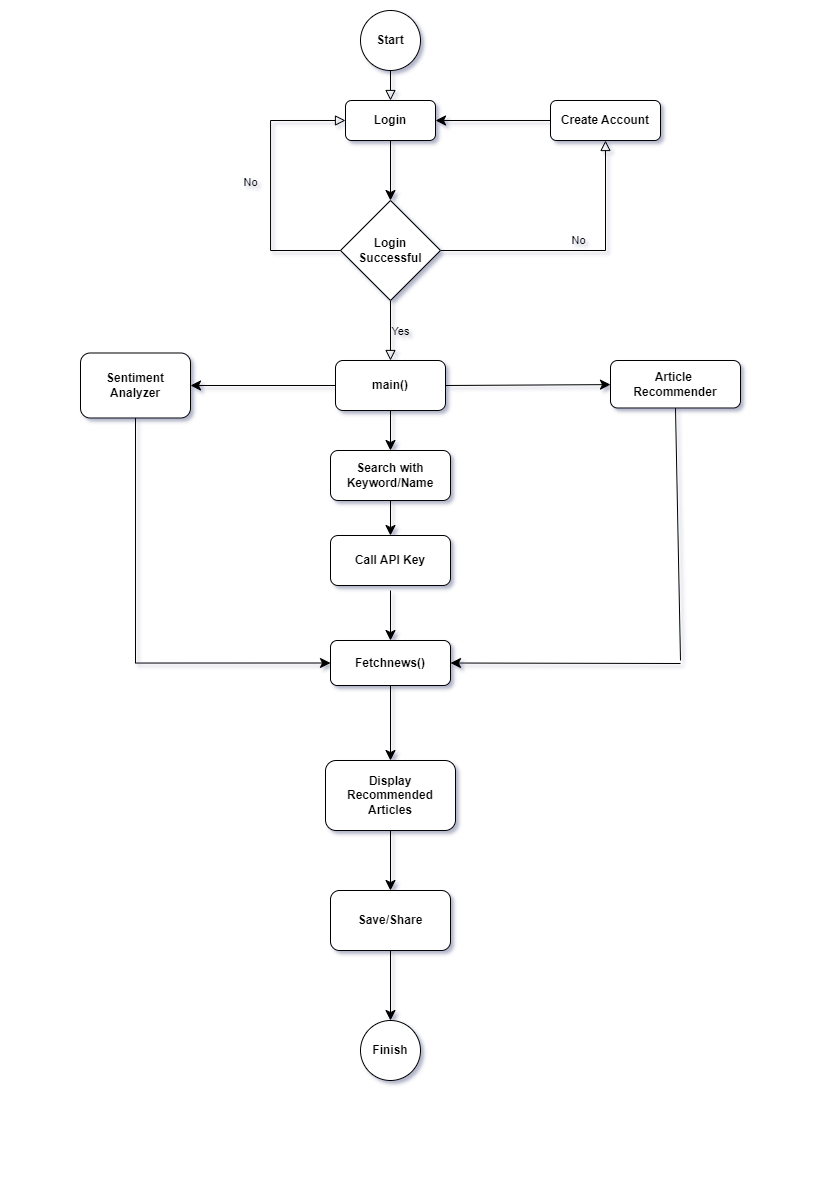

The diagram above was exported from draw.io. Its source (the exported page's mxGraphModel, read from the mxfile embedded in the PNG):
<mxGraphModel dx="1105" dy="652" grid="1" gridSize="10" guides="1" tooltips="1" connect="1" arrows="1" fold="1" page="1" pageScale="1" pageWidth="827" pageHeight="1169" math="0" shadow="1">
  <root>
    <mxCell id="WIyWlLk6GJQsqaUBKTNV-0" />
    <mxCell id="WIyWlLk6GJQsqaUBKTNV-1" parent="WIyWlLk6GJQsqaUBKTNV-0" />
    <mxCell id="WIyWlLk6GJQsqaUBKTNV-2" value="" style="rounded=0;html=1;jettySize=auto;orthogonalLoop=1;fontSize=11;endArrow=block;endFill=0;endSize=8;strokeWidth=1;shadow=0;labelBackgroundColor=none;edgeStyle=orthogonalEdgeStyle;exitX=0.5;exitY=1;exitDx=0;exitDy=0;entryX=0.5;entryY=0;entryDx=0;entryDy=0;" parent="WIyWlLk6GJQsqaUBKTNV-1" source="Yd-NoVCegwXqJmefmgGR-0" target="Yd-NoVCegwXqJmefmgGR-1" edge="1">
      <mxGeometry relative="1" as="geometry">
        <mxPoint x="220" y="120" as="sourcePoint" />
        <mxPoint x="390" y="160" as="targetPoint" />
        <Array as="points" />
      </mxGeometry>
    </mxCell>
    <mxCell id="WIyWlLk6GJQsqaUBKTNV-4" value="No" style="rounded=0;html=1;jettySize=auto;orthogonalLoop=1;fontSize=11;endArrow=block;endFill=0;endSize=8;strokeWidth=1;shadow=0;labelBackgroundColor=none;edgeStyle=orthogonalEdgeStyle;entryX=0;entryY=0.5;entryDx=0;entryDy=0;" parent="WIyWlLk6GJQsqaUBKTNV-1" source="Yd-NoVCegwXqJmefmgGR-2" target="Yd-NoVCegwXqJmefmgGR-1" edge="1">
      <mxGeometry y="20" relative="1" as="geometry">
        <mxPoint as="offset" />
        <mxPoint x="340" y="200" as="sourcePoint" />
        <mxPoint x="200" y="20" as="targetPoint" />
        <Array as="points">
          <mxPoint x="270" y="250" />
          <mxPoint x="270" y="120" />
        </Array>
      </mxGeometry>
    </mxCell>
    <mxCell id="WIyWlLk6GJQsqaUBKTNV-5" value="No" style="edgeStyle=orthogonalEdgeStyle;rounded=0;html=1;jettySize=auto;orthogonalLoop=1;fontSize=11;endArrow=block;endFill=0;endSize=8;strokeWidth=1;shadow=0;labelBackgroundColor=none;exitX=1;exitY=0.5;exitDx=0;exitDy=0;" parent="WIyWlLk6GJQsqaUBKTNV-1" source="Yd-NoVCegwXqJmefmgGR-2" target="Yd-NoVCegwXqJmefmgGR-4" edge="1">
      <mxGeometry y="10" relative="1" as="geometry">
        <mxPoint as="offset" />
        <mxPoint x="440" y="200" as="sourcePoint" />
        <mxPoint x="600" y="160" as="targetPoint" />
      </mxGeometry>
    </mxCell>
    <mxCell id="WIyWlLk6GJQsqaUBKTNV-9" value="Yes" style="edgeStyle=orthogonalEdgeStyle;rounded=0;html=1;jettySize=auto;orthogonalLoop=1;fontSize=11;endArrow=block;endFill=0;endSize=8;strokeWidth=1;shadow=0;labelBackgroundColor=none;exitX=0.5;exitY=1;exitDx=0;exitDy=0;" parent="WIyWlLk6GJQsqaUBKTNV-1" source="Yd-NoVCegwXqJmefmgGR-2" target="WIyWlLk6GJQsqaUBKTNV-12" edge="1">
      <mxGeometry y="10" relative="1" as="geometry">
        <mxPoint as="offset" />
        <Array as="points" />
      </mxGeometry>
    </mxCell>
    <mxCell id="WIyWlLk6GJQsqaUBKTNV-12" value="&lt;b&gt;main()&lt;/b&gt;" style="rounded=1;whiteSpace=wrap;html=1;fontSize=12;glass=0;strokeWidth=1;shadow=0;" parent="WIyWlLk6GJQsqaUBKTNV-1" vertex="1">
      <mxGeometry x="335" y="360" width="110" height="50" as="geometry" />
    </mxCell>
    <mxCell id="Yd-NoVCegwXqJmefmgGR-0" value="&lt;b&gt;Start&lt;/b&gt;" style="ellipse;whiteSpace=wrap;html=1;aspect=fixed;" vertex="1" parent="WIyWlLk6GJQsqaUBKTNV-1">
      <mxGeometry x="360" y="10" width="60" height="60" as="geometry" />
    </mxCell>
    <mxCell id="Yd-NoVCegwXqJmefmgGR-1" value="&lt;b&gt;Login&lt;/b&gt;" style="rounded=1;whiteSpace=wrap;html=1;gradientColor=none;" vertex="1" parent="WIyWlLk6GJQsqaUBKTNV-1">
      <mxGeometry x="345" y="100" width="90" height="40" as="geometry" />
    </mxCell>
    <mxCell id="Yd-NoVCegwXqJmefmgGR-2" value="&lt;b&gt;Login Successful&lt;/b&gt;" style="rhombus;whiteSpace=wrap;html=1;" vertex="1" parent="WIyWlLk6GJQsqaUBKTNV-1">
      <mxGeometry x="340" y="200" width="100" height="100" as="geometry" />
    </mxCell>
    <mxCell id="Yd-NoVCegwXqJmefmgGR-3" value="" style="endArrow=classic;html=1;rounded=0;fontSize=12;startSize=8;endSize=8;curved=1;exitX=0.5;exitY=1;exitDx=0;exitDy=0;entryX=0.5;entryY=0;entryDx=0;entryDy=0;" edge="1" parent="WIyWlLk6GJQsqaUBKTNV-1" source="Yd-NoVCegwXqJmefmgGR-1" target="Yd-NoVCegwXqJmefmgGR-2">
      <mxGeometry width="50" height="50" relative="1" as="geometry">
        <mxPoint x="390" y="260" as="sourcePoint" />
        <mxPoint x="440" y="210" as="targetPoint" />
      </mxGeometry>
    </mxCell>
    <mxCell id="Yd-NoVCegwXqJmefmgGR-4" value="&lt;b&gt;Create Account&lt;/b&gt;" style="rounded=1;whiteSpace=wrap;html=1;" vertex="1" parent="WIyWlLk6GJQsqaUBKTNV-1">
      <mxGeometry x="550" y="100" width="110" height="40" as="geometry" />
    </mxCell>
    <mxCell id="Yd-NoVCegwXqJmefmgGR-5" value="" style="endArrow=classic;html=1;rounded=0;fontSize=12;startSize=8;endSize=8;curved=1;exitX=0;exitY=0.5;exitDx=0;exitDy=0;entryX=1;entryY=0.5;entryDx=0;entryDy=0;" edge="1" parent="WIyWlLk6GJQsqaUBKTNV-1" source="Yd-NoVCegwXqJmefmgGR-4" target="Yd-NoVCegwXqJmefmgGR-1">
      <mxGeometry width="50" height="50" relative="1" as="geometry">
        <mxPoint x="390" y="260" as="sourcePoint" />
        <mxPoint x="440" y="210" as="targetPoint" />
      </mxGeometry>
    </mxCell>
    <mxCell id="Yd-NoVCegwXqJmefmgGR-7" value="" style="endArrow=classic;html=1;rounded=0;fontSize=12;startSize=8;endSize=8;curved=1;exitX=0.5;exitY=1;exitDx=0;exitDy=0;entryX=0.5;entryY=0;entryDx=0;entryDy=0;" edge="1" parent="WIyWlLk6GJQsqaUBKTNV-1" source="WIyWlLk6GJQsqaUBKTNV-12" target="Yd-NoVCegwXqJmefmgGR-11">
      <mxGeometry width="50" height="50" relative="1" as="geometry">
        <mxPoint x="390" y="430" as="sourcePoint" />
        <mxPoint x="390" y="480" as="targetPoint" />
      </mxGeometry>
    </mxCell>
    <mxCell id="Yd-NoVCegwXqJmefmgGR-8" value="&lt;b&gt;Call API Key&lt;/b&gt;" style="rounded=1;whiteSpace=wrap;html=1;" vertex="1" parent="WIyWlLk6GJQsqaUBKTNV-1">
      <mxGeometry x="330" y="535" width="120" height="50" as="geometry" />
    </mxCell>
    <mxCell id="Yd-NoVCegwXqJmefmgGR-9" value="&lt;b&gt;Fetchnews()&lt;/b&gt;" style="rounded=1;whiteSpace=wrap;html=1;" vertex="1" parent="WIyWlLk6GJQsqaUBKTNV-1">
      <mxGeometry x="330" y="640" width="120" height="45" as="geometry" />
    </mxCell>
    <mxCell id="Yd-NoVCegwXqJmefmgGR-10" value="" style="endArrow=classic;html=1;rounded=0;fontSize=12;startSize=8;endSize=8;curved=1;entryX=0.5;entryY=0;entryDx=0;entryDy=0;" edge="1" parent="WIyWlLk6GJQsqaUBKTNV-1" target="Yd-NoVCegwXqJmefmgGR-9">
      <mxGeometry width="50" height="50" relative="1" as="geometry">
        <mxPoint x="390" y="590" as="sourcePoint" />
        <mxPoint x="440" y="380" as="targetPoint" />
      </mxGeometry>
    </mxCell>
    <mxCell id="Yd-NoVCegwXqJmefmgGR-11" value="&lt;b&gt;Search with Keyword/Name&lt;/b&gt;" style="rounded=1;whiteSpace=wrap;html=1;fontSize=12;glass=0;strokeWidth=1;shadow=0;" vertex="1" parent="WIyWlLk6GJQsqaUBKTNV-1">
      <mxGeometry x="330" y="450" width="120" height="50" as="geometry" />
    </mxCell>
    <mxCell id="Yd-NoVCegwXqJmefmgGR-12" value="" style="endArrow=classic;html=1;rounded=0;fontSize=12;startSize=8;endSize=8;curved=1;" edge="1" parent="WIyWlLk6GJQsqaUBKTNV-1" target="Yd-NoVCegwXqJmefmgGR-8">
      <mxGeometry width="50" height="50" relative="1" as="geometry">
        <mxPoint x="390" y="500" as="sourcePoint" />
        <mxPoint x="440" y="380" as="targetPoint" />
        <Array as="points" />
      </mxGeometry>
    </mxCell>
    <mxCell id="Yd-NoVCegwXqJmefmgGR-16" value="&lt;b&gt;Sentiment Analyzer&lt;/b&gt;" style="rounded=1;whiteSpace=wrap;html=1;" vertex="1" parent="WIyWlLk6GJQsqaUBKTNV-1">
      <mxGeometry x="80" y="352.5" width="110" height="65" as="geometry" />
    </mxCell>
    <mxCell id="Yd-NoVCegwXqJmefmgGR-18" value="" style="endArrow=classic;html=1;rounded=0;fontSize=12;startSize=8;endSize=8;curved=1;exitX=0;exitY=0.5;exitDx=0;exitDy=0;entryX=1;entryY=0.5;entryDx=0;entryDy=0;" edge="1" parent="WIyWlLk6GJQsqaUBKTNV-1" source="WIyWlLk6GJQsqaUBKTNV-12" target="Yd-NoVCegwXqJmefmgGR-16">
      <mxGeometry width="50" height="50" relative="1" as="geometry">
        <mxPoint x="390" y="590" as="sourcePoint" />
        <mxPoint x="440" y="540" as="targetPoint" />
      </mxGeometry>
    </mxCell>
    <mxCell id="Yd-NoVCegwXqJmefmgGR-19" value="" style="endArrow=classic;html=1;rounded=0;fontSize=12;startSize=8;endSize=8;curved=1;exitX=1;exitY=0.5;exitDx=0;exitDy=0;" edge="1" parent="WIyWlLk6GJQsqaUBKTNV-1" source="WIyWlLk6GJQsqaUBKTNV-12" target="Yd-NoVCegwXqJmefmgGR-20">
      <mxGeometry width="50" height="50" relative="1" as="geometry">
        <mxPoint x="390" y="590" as="sourcePoint" />
        <mxPoint x="600" y="385" as="targetPoint" />
      </mxGeometry>
    </mxCell>
    <mxCell id="Yd-NoVCegwXqJmefmgGR-20" value="&lt;b&gt;Article&amp;nbsp;&lt;/b&gt;&lt;div&gt;&lt;b style=&quot;background-color: initial;&quot;&gt;Recommender&lt;/b&gt;&lt;/div&gt;" style="rounded=1;whiteSpace=wrap;html=1;" vertex="1" parent="WIyWlLk6GJQsqaUBKTNV-1">
      <mxGeometry x="610" y="360" width="130" height="47.5" as="geometry" />
    </mxCell>
    <mxCell id="Yd-NoVCegwXqJmefmgGR-22" value="" style="endArrow=classic;html=1;rounded=0;fontSize=12;startSize=8;endSize=8;curved=1;entryX=1;entryY=0.5;entryDx=0;entryDy=0;" edge="1" parent="WIyWlLk6GJQsqaUBKTNV-1" target="Yd-NoVCegwXqJmefmgGR-9">
      <mxGeometry width="50" height="50" relative="1" as="geometry">
        <mxPoint x="680" y="663" as="sourcePoint" />
        <mxPoint x="440" y="540" as="targetPoint" />
      </mxGeometry>
    </mxCell>
    <mxCell id="Yd-NoVCegwXqJmefmgGR-24" value="" style="endArrow=none;html=1;rounded=0;fontSize=12;startSize=8;endSize=8;curved=1;entryX=0.5;entryY=1;entryDx=0;entryDy=0;" edge="1" parent="WIyWlLk6GJQsqaUBKTNV-1" target="Yd-NoVCegwXqJmefmgGR-20">
      <mxGeometry width="50" height="50" relative="1" as="geometry">
        <mxPoint x="680" y="660" as="sourcePoint" />
        <mxPoint x="440" y="540" as="targetPoint" />
        <Array as="points" />
      </mxGeometry>
    </mxCell>
    <mxCell id="Yd-NoVCegwXqJmefmgGR-25" value="" style="endArrow=classic;html=1;rounded=0;fontSize=12;startSize=8;endSize=8;exitX=0.5;exitY=1;exitDx=0;exitDy=0;entryX=0;entryY=0.5;entryDx=0;entryDy=0;edgeStyle=orthogonalEdgeStyle;" edge="1" parent="WIyWlLk6GJQsqaUBKTNV-1" source="Yd-NoVCegwXqJmefmgGR-16" target="Yd-NoVCegwXqJmefmgGR-9">
      <mxGeometry width="50" height="50" relative="1" as="geometry">
        <mxPoint x="300" y="580" as="sourcePoint" />
        <mxPoint x="135" y="670" as="targetPoint" />
      </mxGeometry>
    </mxCell>
    <mxCell id="Yd-NoVCegwXqJmefmgGR-26" value="" style="endArrow=classic;html=1;rounded=0;fontSize=12;startSize=8;endSize=8;curved=1;exitX=0.5;exitY=1;exitDx=0;exitDy=0;" edge="1" parent="WIyWlLk6GJQsqaUBKTNV-1" source="Yd-NoVCegwXqJmefmgGR-9" target="Yd-NoVCegwXqJmefmgGR-27">
      <mxGeometry width="50" height="50" relative="1" as="geometry">
        <mxPoint x="300" y="580" as="sourcePoint" />
        <mxPoint x="390" y="760" as="targetPoint" />
      </mxGeometry>
    </mxCell>
    <mxCell id="Yd-NoVCegwXqJmefmgGR-27" value="&lt;b&gt;Display Recommended Articles&lt;/b&gt;" style="rounded=1;whiteSpace=wrap;html=1;" vertex="1" parent="WIyWlLk6GJQsqaUBKTNV-1">
      <mxGeometry x="325" y="760" width="130" height="70" as="geometry" />
    </mxCell>
    <mxCell id="Yd-NoVCegwXqJmefmgGR-28" value="&lt;b&gt;Save/Share&lt;/b&gt;" style="rounded=1;whiteSpace=wrap;html=1;" vertex="1" parent="WIyWlLk6GJQsqaUBKTNV-1">
      <mxGeometry x="330" y="890" width="120" height="60" as="geometry" />
    </mxCell>
    <mxCell id="Yd-NoVCegwXqJmefmgGR-29" value="" style="endArrow=classic;html=1;rounded=0;fontSize=12;startSize=8;endSize=8;curved=1;exitX=0.5;exitY=1;exitDx=0;exitDy=0;entryX=0.5;entryY=0;entryDx=0;entryDy=0;" edge="1" parent="WIyWlLk6GJQsqaUBKTNV-1" source="Yd-NoVCegwXqJmefmgGR-27" target="Yd-NoVCegwXqJmefmgGR-28">
      <mxGeometry width="50" height="50" relative="1" as="geometry">
        <mxPoint x="300" y="830" as="sourcePoint" />
        <mxPoint x="350" y="780" as="targetPoint" />
      </mxGeometry>
    </mxCell>
    <mxCell id="Yd-NoVCegwXqJmefmgGR-30" value="" style="endArrow=classic;html=1;rounded=0;fontSize=12;startSize=8;endSize=8;curved=1;exitX=0.5;exitY=1;exitDx=0;exitDy=0;" edge="1" parent="WIyWlLk6GJQsqaUBKTNV-1" source="Yd-NoVCegwXqJmefmgGR-28" target="Yd-NoVCegwXqJmefmgGR-31">
      <mxGeometry width="50" height="50" relative="1" as="geometry">
        <mxPoint x="300" y="800" as="sourcePoint" />
        <mxPoint x="350" y="750" as="targetPoint" />
        <Array as="points" />
      </mxGeometry>
    </mxCell>
    <mxCell id="Yd-NoVCegwXqJmefmgGR-31" value="&lt;b&gt;Finish&lt;/b&gt;" style="ellipse;whiteSpace=wrap;html=1;aspect=fixed;" vertex="1" parent="WIyWlLk6GJQsqaUBKTNV-1">
      <mxGeometry x="360" y="1020" width="60" height="60" as="geometry" />
    </mxCell>
  </root>
</mxGraphModel>